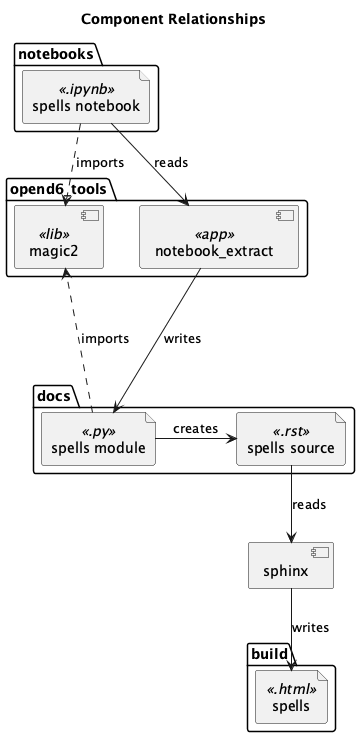

The diagram above was rendered by PlantUML. Its source (embedded in the PNG):
@startuml
    'https://plantuml.com/component-diagram

title Component Relationships

folder opend6_tools {
component magic2 <<lib>>
component notebook_extract <<app>>
}

folder notebooks {
    file "spells notebook" as nb <<.ipynb>>
    nb ..> magic2 : "imports"
}

folder docs {
    file "spells module" as py <<.py>>
    py ..> magic2 : "imports"
    file "spells source" as rst <<.rst>>
    py -> rst : "creates"
}

folder build {
    file "spells" as doc <<.html>>
}

nb --> notebook_extract : "reads"
notebook_extract ---> py : "writes"

component sphinx

rst --> sphinx : "reads"
sphinx --> doc : "writes"

@enduml